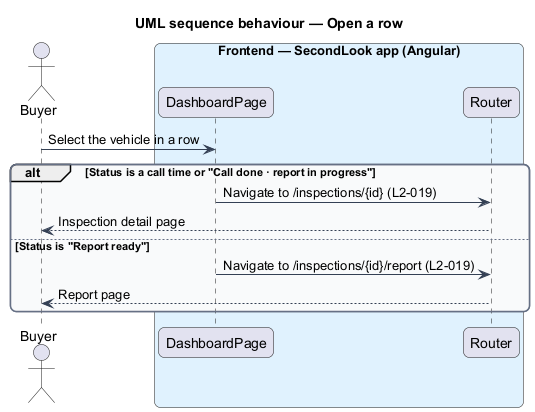

The diagram above was rendered by PlantUML. Its source (embedded in the PNG):
@startuml
title UML sequence behaviour — Open a row
skinparam backgroundColor #FFFFFF
skinparam shadowing false
skinparam roundcorner 12
skinparam defaultFontName Arial
skinparam ArrowColor #344054
skinparam rectangle {
  BorderColor #344054
  FontColor #101828
}
skinparam package {
  BorderColor #667085
  FontColor #101828
  BackgroundColor #F9FAFB
}
actor Buyer as actor
box "Frontend — SecondLook app (Angular)" #E0F2FE
  participant "DashboardPage" as page
  participant "Router" as router
end box
actor -> page : Select the vehicle in a row
alt Status is a call time or "Call done · report in progress"
  page -> router : Navigate to /inspections/{id} (L2-019)
  router --> actor : Inspection detail page
else Status is "Report ready"
  page -> router : Navigate to /inspections/{id}/report (L2-019)
  router --> actor : Report page
end
@enduml